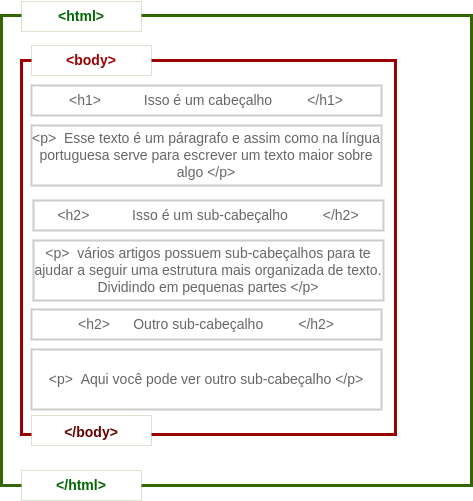

The diagram above was exported from draw.io. Its source (the exported page's mxGraphModel, read from the mxfile embedded in the PNG):
<mxGraphModel dx="1422" dy="769" grid="1" gridSize="10" guides="1" tooltips="1" connect="1" arrows="1" fold="1" page="1" pageScale="1" pageWidth="850" pageHeight="1100" math="0" shadow="0">
  <root>
    <mxCell id="0" />
    <mxCell id="1" parent="0" />
    <mxCell id="KVDnqXnZmvxtNpQFlIED-1" value="" style="whiteSpace=wrap;html=1;aspect=fixed;strokeColor=#336600;strokeWidth=3;" vertex="1" parent="1">
      <mxGeometry x="40" y="80" width="470" height="470" as="geometry" />
    </mxCell>
    <mxCell id="KVDnqXnZmvxtNpQFlIED-2" value="" style="rounded=0;whiteSpace=wrap;html=1;strokeColor=#336600;strokeWidth=0;" vertex="1" parent="1">
      <mxGeometry x="60" y="66" width="120" height="30" as="geometry" />
    </mxCell>
    <mxCell id="KVDnqXnZmvxtNpQFlIED-3" value="&lt;font style=&quot;font-size: 14px;&quot; color=&quot;#006600&quot;&gt;&lt;b&gt;&amp;lt;html&amp;gt;&lt;/b&gt;&lt;/font&gt;" style="text;html=1;strokeColor=none;fillColor=none;align=center;verticalAlign=middle;whiteSpace=wrap;rounded=0;strokeWidth=2;" vertex="1" parent="1">
      <mxGeometry x="90" y="66" width="60" height="30" as="geometry" />
    </mxCell>
    <mxCell id="KVDnqXnZmvxtNpQFlIED-4" value="" style="rounded=0;whiteSpace=wrap;html=1;strokeColor=#336600;strokeWidth=0;" vertex="1" parent="1">
      <mxGeometry x="60" y="535" width="120" height="30" as="geometry" />
    </mxCell>
    <mxCell id="KVDnqXnZmvxtNpQFlIED-5" value="&lt;font style=&quot;font-size: 14px;&quot; color=&quot;#006600&quot;&gt;&lt;b&gt;&amp;lt;/html&amp;gt;&lt;/b&gt;&lt;/font&gt;" style="text;html=1;strokeColor=none;fillColor=none;align=center;verticalAlign=middle;whiteSpace=wrap;rounded=0;strokeWidth=2;" vertex="1" parent="1">
      <mxGeometry x="90" y="535" width="60" height="30" as="geometry" />
    </mxCell>
    <mxCell id="KVDnqXnZmvxtNpQFlIED-6" value="" style="whiteSpace=wrap;html=1;aspect=fixed;strokeColor=#990000;strokeWidth=3;" vertex="1" parent="1">
      <mxGeometry x="60" y="125" width="374" height="374" as="geometry" />
    </mxCell>
    <mxCell id="KVDnqXnZmvxtNpQFlIED-7" value="" style="rounded=0;whiteSpace=wrap;html=1;strokeColor=#336600;strokeWidth=0;" vertex="1" parent="1">
      <mxGeometry x="70" y="110" width="120" height="30" as="geometry" />
    </mxCell>
    <mxCell id="KVDnqXnZmvxtNpQFlIED-8" value="&lt;font color=&quot;#990000&quot; style=&quot;font-size: 14px;&quot;&gt;&lt;b style=&quot;&quot;&gt;&amp;lt;body&amp;gt;&lt;/b&gt;&lt;/font&gt;" style="text;html=1;strokeColor=none;fillColor=none;align=center;verticalAlign=middle;whiteSpace=wrap;rounded=0;strokeWidth=2;" vertex="1" parent="1">
      <mxGeometry x="100" y="110" width="60" height="30" as="geometry" />
    </mxCell>
    <mxCell id="KVDnqXnZmvxtNpQFlIED-9" value="" style="rounded=0;whiteSpace=wrap;html=1;strokeColor=#336600;strokeWidth=0;" vertex="1" parent="1">
      <mxGeometry x="70" y="480" width="120" height="30" as="geometry" />
    </mxCell>
    <mxCell id="KVDnqXnZmvxtNpQFlIED-10" value="&lt;font color=&quot;#660000&quot; style=&quot;font-size: 14px;&quot;&gt;&lt;b style=&quot;&quot;&gt;&amp;lt;/body&amp;gt;&lt;/b&gt;&lt;/font&gt;" style="text;html=1;strokeColor=none;fillColor=none;align=center;verticalAlign=middle;whiteSpace=wrap;rounded=0;strokeWidth=2;" vertex="1" parent="1">
      <mxGeometry x="100" y="482" width="60" height="30" as="geometry" />
    </mxCell>
    <mxCell id="KVDnqXnZmvxtNpQFlIED-11" value="&lt;font color=&quot;#666666&quot;&gt;&amp;lt;h1&amp;gt;&amp;nbsp; &amp;nbsp; &amp;nbsp; &amp;nbsp; &amp;nbsp; &amp;nbsp;Isso é um cabeçalho&amp;nbsp; &amp;nbsp; &amp;nbsp; &amp;nbsp; &amp;nbsp;&amp;lt;/h1&amp;gt;&lt;/font&gt;" style="rounded=0;whiteSpace=wrap;html=1;strokeColor=#CCCCCC;strokeWidth=2;fontSize=14;fontColor=#660000;" vertex="1" parent="1">
      <mxGeometry x="70" y="150" width="350" height="30" as="geometry" />
    </mxCell>
    <mxCell id="KVDnqXnZmvxtNpQFlIED-12" value="&lt;font color=&quot;#666666&quot;&gt;&amp;lt;p&amp;gt;&amp;nbsp; Esse texto é um páragrafo e assim como na língua portuguesa serve para escrever um texto maior sobre algo &amp;lt;/p&amp;gt;&lt;/font&gt;" style="rounded=0;whiteSpace=wrap;html=1;strokeColor=#CCCCCC;strokeWidth=2;fontSize=14;fontColor=#660000;" vertex="1" parent="1">
      <mxGeometry x="70" y="190" width="350" height="60" as="geometry" />
    </mxCell>
    <mxCell id="KVDnqXnZmvxtNpQFlIED-13" value="&lt;font color=&quot;#666666&quot;&gt;&amp;lt;h2&amp;gt;&amp;nbsp; &amp;nbsp; &amp;nbsp; &amp;nbsp; &amp;nbsp; &amp;nbsp;Isso é um sub-cabeçalho&amp;nbsp; &amp;nbsp; &amp;nbsp; &amp;nbsp; &amp;nbsp;&amp;lt;/h2&amp;gt;&lt;/font&gt;" style="rounded=0;whiteSpace=wrap;html=1;strokeColor=#CCCCCC;strokeWidth=2;fontSize=14;fontColor=#660000;" vertex="1" parent="1">
      <mxGeometry x="72" y="265" width="350" height="30" as="geometry" />
    </mxCell>
    <mxCell id="KVDnqXnZmvxtNpQFlIED-14" value="&lt;font color=&quot;#666666&quot;&gt;&amp;lt;p&amp;gt;&amp;nbsp; vários artigos possuem sub-cabeçalhos para te ajudar a seguir uma estrutura mais organizada de texto. Dividindo em pequenas partes &amp;lt;/p&amp;gt;&lt;/font&gt;" style="rounded=0;whiteSpace=wrap;html=1;strokeColor=#CCCCCC;strokeWidth=2;fontSize=14;fontColor=#660000;" vertex="1" parent="1">
      <mxGeometry x="72" y="305" width="350" height="60" as="geometry" />
    </mxCell>
    <mxCell id="KVDnqXnZmvxtNpQFlIED-15" value="&lt;font color=&quot;#666666&quot;&gt;&amp;lt;h2&amp;gt;&amp;nbsp; &amp;nbsp; &amp;nbsp; Outro sub-cabeçalho&amp;nbsp; &amp;nbsp; &amp;nbsp; &amp;nbsp; &amp;nbsp;&amp;lt;/h2&amp;gt;&lt;/font&gt;" style="rounded=0;whiteSpace=wrap;html=1;strokeColor=#CCCCCC;strokeWidth=2;fontSize=14;fontColor=#660000;" vertex="1" parent="1">
      <mxGeometry x="70" y="374" width="350" height="30" as="geometry" />
    </mxCell>
    <mxCell id="KVDnqXnZmvxtNpQFlIED-16" value="&lt;font color=&quot;#666666&quot;&gt;&amp;lt;p&amp;gt;&amp;nbsp; Aqui você pode ver outro sub-cabeçalho &amp;lt;/p&amp;gt;&lt;/font&gt;" style="rounded=0;whiteSpace=wrap;html=1;strokeColor=#CCCCCC;strokeWidth=2;fontSize=14;fontColor=#660000;" vertex="1" parent="1">
      <mxGeometry x="70" y="414" width="350" height="60" as="geometry" />
    </mxCell>
  </root>
</mxGraphModel>